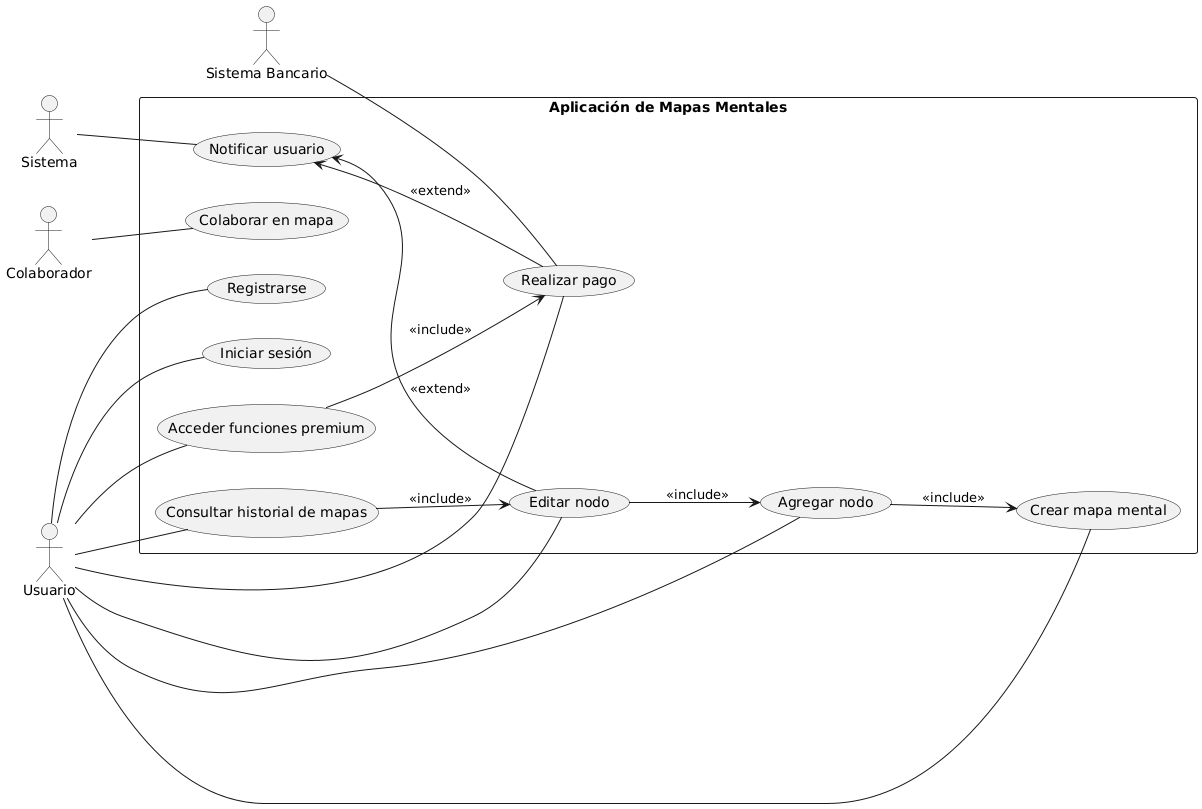

The diagram above was rendered by PlantUML. Its source (embedded in the PNG):
@startuml
left to right direction

actor "Usuario" as U
actor "Sistema" as SYS
actor "Sistema Bancario" as SB
actor "Colaborador" as C

rectangle "Aplicación de Mapas Mentales" as AMM {
  (Registrarse) as UC1
  (Iniciar sesión) as UC2
  (Crear mapa mental) as UC3
  (Agregar nodo) as UC4
  (Editar nodo) as UC5
  (Consultar historial de mapas) as UC6
  (Realizar pago) as UC7
  (Acceder funciones premium) as UC8
  (Notificar usuario) as UC9
  (Colaborar en mapa) as UC10

  UC4 --> UC3 : <<include>>
  UC5 --> UC4 : <<include>>
  UC6 --> UC5 : <<include>>
  UC8 --> UC7 : <<include>>

  UC9 <-- UC7 : <<extend>>
  UC9 <-- UC5 : <<extend>>
}

U -- UC1
U -- UC2
U -- UC3
U -- UC4
U -- UC5
U -- UC6
U -- UC7
U -- UC8

C -- UC10

SYS -- UC9
SB -- UC7
@enduml